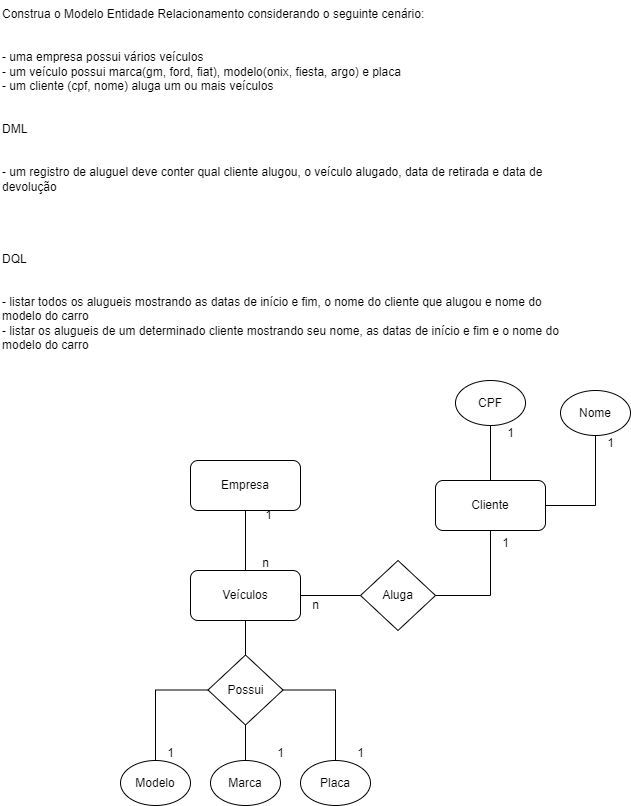

The diagram above was exported from draw.io. Its source (the exported page's mxGraphModel, read from the mxfile embedded in the PNG):
<mxGraphModel dx="1050" dy="1654" grid="1" gridSize="10" guides="1" tooltips="1" connect="1" arrows="1" fold="1" page="1" pageScale="1" pageWidth="827" pageHeight="1169" math="0" shadow="0">
  <root>
    <mxCell id="0" />
    <mxCell id="1" parent="0" />
    <mxCell id="3Gdx2IoPy-9fe4D4GQiT-25" style="edgeStyle=orthogonalEdgeStyle;rounded=0;orthogonalLoop=1;jettySize=auto;html=1;endArrow=none;endFill=0;" edge="1" parent="1" source="1o09qmfVLv_jUfJYJ82m-1" target="gVPtTVeshbMzRCEr3tQi-1">
      <mxGeometry relative="1" as="geometry" />
    </mxCell>
    <mxCell id="1o09qmfVLv_jUfJYJ82m-1" value="Empresa" style="rounded=1;whiteSpace=wrap;html=1;" vertex="1" parent="1">
      <mxGeometry x="380" y="320" width="110" height="50" as="geometry" />
    </mxCell>
    <mxCell id="L-kCkqswvjLCnkZQqmrJ-1" value="Construa o Modelo Entidade Relacionamento considerando o seguinte cenário:&#10;&#10;&#10;- uma empresa possui vários veículos&#10;- um veículo possui marca(gm, ford, fiat), modelo(onix, fiesta, argo) e placa&#10;- um cliente (cpf, nome) aluga um ou mais veículos&#10;&#10;&#10;DML&#10;&#10;&#10;- um registro de aluguel deve conter qual cliente alugou, o veículo alugado, data de retirada e data de devolução&#10;&#10;&#10;&#10;&#10;DQL&#10;&#10;&#10;- listar todos os alugueis mostrando as datas de início e fim, o nome do cliente que alugou e nome do modelo do carro&#10;- listar os alugueis de um determinado cliente mostrando seu nome, as datas de início e fim e o nome do modelo do carro" style="text;whiteSpace=wrap;" vertex="1" parent="1">
      <mxGeometry x="190" y="-140" width="560" height="370" as="geometry" />
    </mxCell>
    <mxCell id="3Gdx2IoPy-9fe4D4GQiT-26" style="edgeStyle=orthogonalEdgeStyle;rounded=0;orthogonalLoop=1;jettySize=auto;html=1;entryX=0.5;entryY=0;entryDx=0;entryDy=0;endArrow=none;endFill=0;" edge="1" parent="1" source="gVPtTVeshbMzRCEr3tQi-1" target="3Gdx2IoPy-9fe4D4GQiT-11">
      <mxGeometry relative="1" as="geometry" />
    </mxCell>
    <mxCell id="3Gdx2IoPy-9fe4D4GQiT-27" style="edgeStyle=orthogonalEdgeStyle;rounded=0;orthogonalLoop=1;jettySize=auto;html=1;entryX=0.5;entryY=1;entryDx=0;entryDy=0;endArrow=none;endFill=0;" edge="1" parent="1" source="gVPtTVeshbMzRCEr3tQi-1" target="3Gdx2IoPy-9fe4D4GQiT-6">
      <mxGeometry relative="1" as="geometry" />
    </mxCell>
    <mxCell id="gVPtTVeshbMzRCEr3tQi-1" value="Veículos" style="rounded=1;whiteSpace=wrap;html=1;" vertex="1" parent="1">
      <mxGeometry x="380" y="430" width="110" height="50" as="geometry" />
    </mxCell>
    <mxCell id="3Gdx2IoPy-9fe4D4GQiT-1" value="Modelo" style="ellipse;whiteSpace=wrap;html=1;" vertex="1" parent="1">
      <mxGeometry x="310" y="620" width="70" height="45" as="geometry" />
    </mxCell>
    <mxCell id="3Gdx2IoPy-9fe4D4GQiT-2" value="Marca" style="ellipse;whiteSpace=wrap;html=1;" vertex="1" parent="1">
      <mxGeometry x="400" y="620" width="70" height="45" as="geometry" />
    </mxCell>
    <mxCell id="3Gdx2IoPy-9fe4D4GQiT-3" value="Placa" style="ellipse;whiteSpace=wrap;html=1;" vertex="1" parent="1">
      <mxGeometry x="490" y="620" width="70" height="45" as="geometry" />
    </mxCell>
    <mxCell id="FA2QmFLN-b5PZlBfIKj7-10" style="edgeStyle=orthogonalEdgeStyle;rounded=0;orthogonalLoop=1;jettySize=auto;html=1;entryX=0.5;entryY=1;entryDx=0;entryDy=0;endArrow=none;endFill=0;" edge="1" parent="1" source="3Gdx2IoPy-9fe4D4GQiT-6" target="FA2QmFLN-b5PZlBfIKj7-8">
      <mxGeometry relative="1" as="geometry" />
    </mxCell>
    <mxCell id="FA2QmFLN-b5PZlBfIKj7-12" style="edgeStyle=orthogonalEdgeStyle;rounded=0;orthogonalLoop=1;jettySize=auto;html=1;endArrow=none;endFill=0;" edge="1" parent="1" source="3Gdx2IoPy-9fe4D4GQiT-6">
      <mxGeometry relative="1" as="geometry">
        <mxPoint x="680" y="280" as="targetPoint" />
      </mxGeometry>
    </mxCell>
    <mxCell id="3Gdx2IoPy-9fe4D4GQiT-6" value="Cliente" style="rounded=1;whiteSpace=wrap;html=1;" vertex="1" parent="1">
      <mxGeometry x="625" y="340" width="110" height="50" as="geometry" />
    </mxCell>
    <mxCell id="3Gdx2IoPy-9fe4D4GQiT-14" value="" style="edgeStyle=orthogonalEdgeStyle;rounded=0;orthogonalLoop=1;jettySize=auto;html=1;endArrow=none;endFill=0;" edge="1" parent="1" source="3Gdx2IoPy-9fe4D4GQiT-11" target="3Gdx2IoPy-9fe4D4GQiT-2">
      <mxGeometry relative="1" as="geometry" />
    </mxCell>
    <mxCell id="3Gdx2IoPy-9fe4D4GQiT-30" style="edgeStyle=orthogonalEdgeStyle;rounded=0;orthogonalLoop=1;jettySize=auto;html=1;endArrow=none;endFill=0;" edge="1" parent="1" source="3Gdx2IoPy-9fe4D4GQiT-11" target="3Gdx2IoPy-9fe4D4GQiT-1">
      <mxGeometry relative="1" as="geometry" />
    </mxCell>
    <mxCell id="3Gdx2IoPy-9fe4D4GQiT-31" style="edgeStyle=orthogonalEdgeStyle;rounded=0;orthogonalLoop=1;jettySize=auto;html=1;entryX=0.5;entryY=0;entryDx=0;entryDy=0;endArrow=none;endFill=0;" edge="1" parent="1" source="3Gdx2IoPy-9fe4D4GQiT-11" target="3Gdx2IoPy-9fe4D4GQiT-3">
      <mxGeometry relative="1" as="geometry" />
    </mxCell>
    <mxCell id="3Gdx2IoPy-9fe4D4GQiT-11" value="Possui" style="rhombus;whiteSpace=wrap;html=1;" vertex="1" parent="1">
      <mxGeometry x="397.5" y="514.5" width="75" height="70" as="geometry" />
    </mxCell>
    <mxCell id="3Gdx2IoPy-9fe4D4GQiT-29" value="Aluga" style="rhombus;whiteSpace=wrap;html=1;" vertex="1" parent="1">
      <mxGeometry x="550" y="420" width="75" height="70" as="geometry" />
    </mxCell>
    <mxCell id="3Gdx2IoPy-9fe4D4GQiT-32" style="edgeStyle=orthogonalEdgeStyle;rounded=0;orthogonalLoop=1;jettySize=auto;html=1;exitX=0.5;exitY=1;exitDx=0;exitDy=0;" edge="1" parent="1" source="3Gdx2IoPy-9fe4D4GQiT-6" target="3Gdx2IoPy-9fe4D4GQiT-6">
      <mxGeometry relative="1" as="geometry" />
    </mxCell>
    <mxCell id="FA2QmFLN-b5PZlBfIKj7-1" value="1" style="text;html=1;align=center;verticalAlign=middle;resizable=0;points=[];autosize=1;strokeColor=none;fillColor=none;" vertex="1" parent="1">
      <mxGeometry x="345" y="598" width="30" height="30" as="geometry" />
    </mxCell>
    <mxCell id="FA2QmFLN-b5PZlBfIKj7-2" value="1" style="text;html=1;align=center;verticalAlign=middle;resizable=0;points=[];autosize=1;strokeColor=none;fillColor=none;" vertex="1" parent="1">
      <mxGeometry x="455" y="598" width="30" height="30" as="geometry" />
    </mxCell>
    <mxCell id="FA2QmFLN-b5PZlBfIKj7-3" value="1" style="text;html=1;align=center;verticalAlign=middle;resizable=0;points=[];autosize=1;strokeColor=none;fillColor=none;" vertex="1" parent="1">
      <mxGeometry x="535" y="598" width="30" height="30" as="geometry" />
    </mxCell>
    <mxCell id="FA2QmFLN-b5PZlBfIKj7-4" value="n" style="text;html=1;align=center;verticalAlign=middle;resizable=0;points=[];autosize=1;strokeColor=none;fillColor=none;" vertex="1" parent="1">
      <mxGeometry x="440" y="408" width="30" height="30" as="geometry" />
    </mxCell>
    <mxCell id="FA2QmFLN-b5PZlBfIKj7-5" value="1" style="text;html=1;align=center;verticalAlign=middle;resizable=0;points=[];autosize=1;strokeColor=none;fillColor=none;" vertex="1" parent="1">
      <mxGeometry x="442.5" y="360" width="30" height="30" as="geometry" />
    </mxCell>
    <mxCell id="FA2QmFLN-b5PZlBfIKj7-6" value="n" style="text;html=1;align=center;verticalAlign=middle;resizable=0;points=[];autosize=1;strokeColor=none;fillColor=none;" vertex="1" parent="1">
      <mxGeometry x="490" y="450" width="30" height="30" as="geometry" />
    </mxCell>
    <mxCell id="FA2QmFLN-b5PZlBfIKj7-7" value="1" style="text;html=1;align=center;verticalAlign=middle;resizable=0;points=[];autosize=1;strokeColor=none;fillColor=none;" vertex="1" parent="1">
      <mxGeometry x="680" y="388" width="30" height="30" as="geometry" />
    </mxCell>
    <mxCell id="FA2QmFLN-b5PZlBfIKj7-8" value="Nome" style="ellipse;whiteSpace=wrap;html=1;" vertex="1" parent="1">
      <mxGeometry x="750" y="250" width="70" height="45" as="geometry" />
    </mxCell>
    <mxCell id="FA2QmFLN-b5PZlBfIKj7-9" value="CPF" style="ellipse;whiteSpace=wrap;html=1;" vertex="1" parent="1">
      <mxGeometry x="645" y="240" width="70" height="45" as="geometry" />
    </mxCell>
    <mxCell id="bEb-WipSz3KxgpMOkR6_-1" value="1" style="text;html=1;align=center;verticalAlign=middle;resizable=0;points=[];autosize=1;strokeColor=none;fillColor=none;" vertex="1" parent="1">
      <mxGeometry x="685" y="278" width="30" height="30" as="geometry" />
    </mxCell>
    <mxCell id="bEb-WipSz3KxgpMOkR6_-2" value="1" style="text;html=1;align=center;verticalAlign=middle;resizable=0;points=[];autosize=1;strokeColor=none;fillColor=none;" vertex="1" parent="1">
      <mxGeometry x="785" y="288" width="30" height="30" as="geometry" />
    </mxCell>
  </root>
</mxGraphModel>